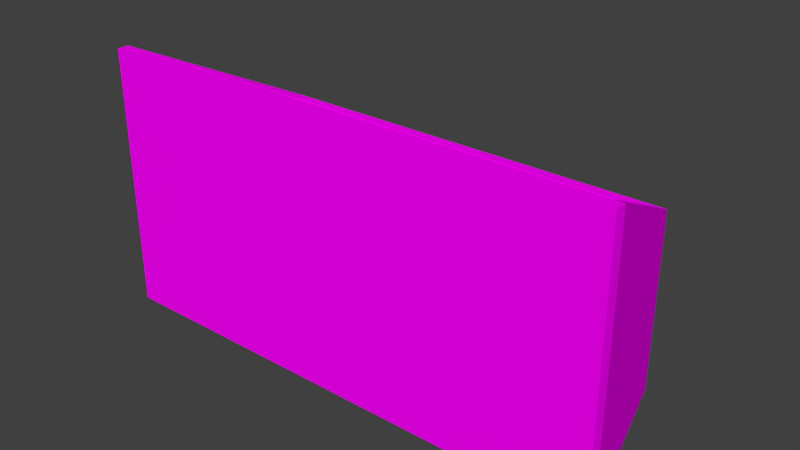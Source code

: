 # Source: trashcan.blend  (saved by Blender 2.74.0; exported with 4.5.12 LTS)
import bpy
from mathutils import Matrix  # noqa: F401  (used for matrix-valued properties, if any)

bpy.ops.wm.read_factory_settings(use_empty=True)
scene = bpy.context.scene
scene.name = 'Scene'

# ---- collections
col_collection_1 = bpy.data.collections.new('Collection 1'); scene.collection.children.link(col_collection_1)

# ---- images (referenced by path relative to the original .blend; pixels are not part of the script)
import os
ASSET_DIR = os.environ.get("B2B_ASSET_DIR", "")  # directory of the original .blend (textures are referenced by path, not embedded)
HERE = os.path.dirname(os.path.abspath(__file__))  # packed textures are extracted next to this script under _unpacked/

def load_image(name, relpath, width, height, colorspace="sRGB"):
    """Load a texture the original file referenced (path relative to the .blend, or extracted next to this script)."""
    p = next((c for c in (os.path.join(HERE, relpath), os.path.join(ASSET_DIR, relpath)) if relpath and os.path.exists(c)), "")
    if p:
        img = bpy.data.images.load(p, check_existing=True)
        img.name = name
    else:  # same state as the original file: an image datablock whose file is absent (Cycles renders it pink)
        img = bpy.data.images.new(name, width, height)
        img.source = "FILE"
        img.filepath = "//" + (relpath or name)
    img.colorspace_settings.name = colorspace
    return img
img_conveyor_png = load_image('conveyor.png', 'conveyor.png', 1024, 1024, 'sRGB')

# ---- materials (node trees are filled in below, after node groups)
mat_conveyor = bpy.data.materials.new('Conveyor')
mat_conveyor.alpha_threshold = 0.0
mat_conveyor.roughness = 0.5
mat_conveyor.line_color = (0.0, 0.0, 0.0, 1.0)

# ---- material node trees
mat_conveyor.use_nodes = True; mat_conveyor.node_tree.nodes.clear()
_N = mat_conveyor.node_tree.nodes; _L = mat_conveyor.node_tree.links
n0 = _N.new('ShaderNodeOutputMaterial'); n0.name = 'Material Output'; n0.location = (300, 300)
n0.width = 120
n1 = _N.new('ShaderNodeBsdfDiffuse'); n1.name = 'Diffuse BSDF'; n1.location = (10, 300)
n2 = _N.new('ShaderNodeTexImage'); n2.name = 'Image Texture'; n2.location = (-190, 300)
n2.width = 150
n2.image = img_conveyor_png
_L.new(n1.outputs[0], n0.inputs[0])
_L.new(n2.outputs[0], n1.inputs[0])
n0.is_active_output = True

# ---- world
world_world = bpy.data.worlds.new('World'); scene.world = world_world
world_world.color = (0.05088, 0.05088, 0.05088)
world_world.use_sun_shadow = False
world_world.sun_shadow_jitter_overblur = 0.0
world_world.cycles.sampling_method = 'MANUAL'
world_world.cycles.sample_map_resolution = 256

# ---- meshes
me_btmdl = bpy.data.meshes.new('btmdl')
me_btmdl.from_pydata([(1.49e-08, -0.9773, 1.49e-08), (1.49e-08, -0.9773, 0.51), (1.0, -0.9773, 1.49e-08), (1.0, -0.9773, 0.51), (-1.49e-08, -1.0, 1.49e-08), (-1.49e-08, -1.0, 0.51), (1.0, -1.0, 1.49e-08), (1.0, -1.0, 0.51), (0.09568, -0.6473, 1.49e-08), (0.09568, -0.6473, 0.3461), (0.9043, -0.6473, 0.3461), (0.9043, -0.6473, 1.49e-08), (0.02, -0.9773, 0.51), (0.98, -0.9773, 0.51), (0.1119, -0.6673, 0.3461), (0.8881, -0.6673, 0.3461), (0.02, -0.9773, 0.02), (0.98, -0.9773, 0.02), (0.8881, -0.7868, 0.02), (0.1119, -0.7868, 0.02)], [(12, 19), (13, 18)], [(2, 0, 8, 11), (3, 7, 6, 2), (12, 5, 7, 13), (5, 1, 0, 4), (0, 2, 6, 4), (7, 5, 4, 6), (9, 10, 11, 8), (0, 1, 9, 8), (1, 12, 14, 9), (3, 2, 11, 10), (14, 12, 16, 19), (14, 15, 10, 9), (13, 3, 10, 15), (16, 17, 18, 19), (13, 15, 18, 17), (15, 14, 19, 18), (12, 13, 17, 16), (13, 7, 3), (5, 12, 1)])
_uv = me_btmdl.uv_layers.new(name='UVMap')
_uv.uv.foreach_set('vector', [0.3242, 0.5938, 0.2695, 0.5938, 0.2891, 0.5781, 0.3047, 0.5781, 0.1992, 0.6016, 0.1953, 0.6016, 0.1953, 0.5781, 0.1992, 0.5781, 0.1992, 0.6094, 0.1914, 0.6016, 0.3711, 0.6016, 0.3633, 0.6094, 0.293, 0.5781, 0.293, 0.582, 0.25, 0.582, 0.25, 0.5781, 0.2695, 0.5938, 0.3242, 0.5938, 0.3242, 0.6016, 0.2695, 0.6016, 0.2422, 0.5859, 0.1953, 0.5859, 0.1953, 0.5781, 0.2656, 0.5781, 0.3203, 0.5703, 0.2422, 0.5703, 0.2422, 0.5273, 0.3203, 0.5273, 0.25, 0.582, 0.293, 0.582, 0.293, 0.6055, 0.25, 0.6055, 0.293, 0.582, 0.2969, 0.582, 0.2969, 0.6055, 0.293, 0.6055, 0.1992, 0.6016, 0.1992, 0.5781, 0.2461, 0.5781, 0.2461, 0.6016, 0.1914, 0.7109, 0.1914, 0.6133, 0.25, 0.6484, 0.25, 0.6836, 0.1953, 0.5781, 0.2227, 0.5781, 0.2266, 0.5859, 0.1914, 0.5859, 0.1992, 0.6055, 0.1992, 0.6016, 0.2461, 0.6016, 0.2461, 0.6055, 0.25, 0.6484, 0.3125, 0.6484, 0.3125, 0.6836, 0.25, 0.6836, 0.3711, 0.6133, 0.3711, 0.7109, 0.3125, 0.6836, 0.3125, 0.6484, 0.3711, 0.7109, 0.1914, 0.7109, 0.25, 0.6836, 0.3125, 0.6836, 0.1914, 0.6133, 0.3711, 0.6133, 0.3125, 0.6484, 0.25, 0.6484, 0.3633, 0.6094, 0.3711, 0.6016, 0.3711, 0.6094, 0.1914, 0.6016, 0.1992, 0.6094, 0.1914, 0.6094])
me_btmdl.materials.append(mat_conveyor)
me_btmdl.use_remesh_preserve_volume = False
me_btmdl.use_remesh_preserve_attributes = False
me_btmdl.use_mirror_vertex_groups = False
me_btmdl.update()

# ---- objects
ob_bagtrash = bpy.data.objects.new('BagTrash', me_btmdl)

# ---- transforms, parenting, visibility, modifiers, constraints
ob_bagtrash.location = (0.0, 0.0, 0.0)
ob_bagtrash.lineart.crease_threshold = 0.0

# ---- collection membership
col_collection_1.objects.link(ob_bagtrash)

# ---- scene / render settings (as saved in the file)
scene.frame_start = 1; scene.frame_end = 250; scene.frame_set(0)
scene.render.engine = 'CYCLES'
scene.render.image_settings.color_mode = 'RGB'
scene.render.image_settings.compression = 90
scene.render.resolution_percentage = 50
scene.render.dither_intensity = 0.0
scene.render.bake_margin = 2
scene.render.bake_bias = 0.0
scene.cycles.use_denoising = False
scene.cycles.samples = 10
scene.cycles.sampling_pattern = 'TABULATED_SOBOL'
scene.cycles.light_sampling_threshold = 0.0
scene.cycles.use_adaptive_sampling = False
scene.cycles.use_light_tree = False
scene.cycles.blur_glossy = 0.0
scene.cycles.volume_bounces = 1
scene.cycles.pixel_filter_type = 'GAUSSIAN'
scene.cycles.sample_clamp_indirect = 0.0
scene.view_settings.view_transform = 'Standard'
bpy.context.view_layer.update()

# ---- added for rendering (the .blend has no active camera and no usable light): camera, sun
cam_auto = bpy.data.cameras.new('AutoCamera')
cam_auto.lens = 50.0
cam_auto.sensor_width = 36.0
cam_auto.clip_end = 1000.0
ob_auto_camera = bpy.data.objects.new('AutoCamera', cam_auto)
scene.collection.objects.link(ob_auto_camera)
ob_auto_camera.location = (1.58867, -2.13004, 1.12593)
ob_auto_camera.rotation_euler = (1.09748, -7.21219e-08, 0.694738)
scene.camera = ob_auto_camera
light_auto_sun = bpy.data.lights.new('AutoSun', 'SUN')
light_auto_sun.energy = 3.0
light_auto_sun.angle = 0.0523599
ob_auto_sun = bpy.data.objects.new('AutoSun', light_auto_sun)
scene.collection.objects.link(ob_auto_sun)
ob_auto_sun.rotation_euler = (0.872665, 0.174533, 0.523599)
bpy.context.view_layer.update()
